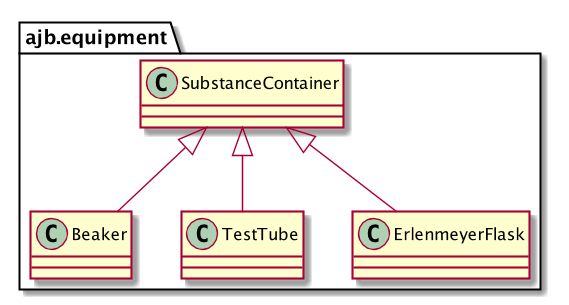

The diagram above was rendered by PlantUML. Its source (embedded in the PNG):
@startuml

namespace ajb.equipment{
        class Beaker extends SubstanceContainer

        class TestTube extends SubstanceContainer

        class ErlenmeyerFlask extends SubstanceContainer
}

@enduml